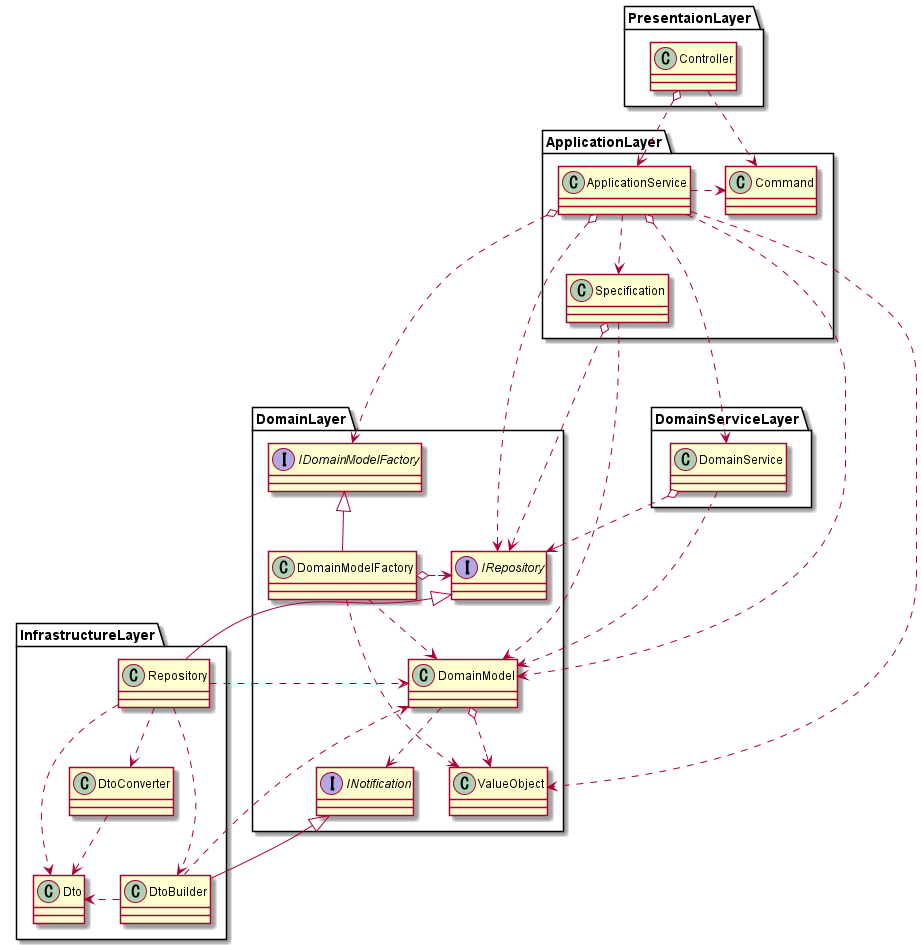

The diagram above was rendered by PlantUML. Its source (embedded in the PNG):
@startuml
package PresentaionLayer {
  class Controller
}

package ApplicationLayer {
  class ApplicationService
  class Specification
  class Command
}

package DomainServiceLayer {
  class DomainService
}

package DomainLayer {
  interface IRepository
  interface INotification
  interface IDomainModelFactory
  class DomainModelFactory
  class DomainModel
  class ValueObject
}

package InfrastructureLayer {
  class Repository
  class Dto
  class DtoBuilder
  class DtoConverter
}

Controller o..> ApplicationService
Controller ..> Command

ApplicationService ..> Specification
ApplicationService .> Command

ApplicationService o..> IDomainModelFactory
ApplicationService o....> DomainService
ApplicationService ..> DomainModel
ApplicationService ..> ValueObject
ApplicationService o..> IRepository
Specification ..> DomainModel

IDomainModelFactory <|-- DomainModelFactory
DomainModelFactory ..> DomainModel
DomainModel o..> ValueObject
DomainModelFactory ..> ValueObject
DomainModel ..> INotification

DomainService ..> DomainModel
DomainService o..> IRepository

DomainModelFactory o.> IRepository
Specification o..> IRepository
DtoBuilder ..> DomainModel
IRepository <|--- Repository
Repository ..> DomainModel
INotification <|-- DtoBuilder

Repository ..> Dto
DtoBuilder .> Dto
Repository ..> DtoBuilder
Repository ..> DtoConverter
DtoConverter ..> Dto
@enduml